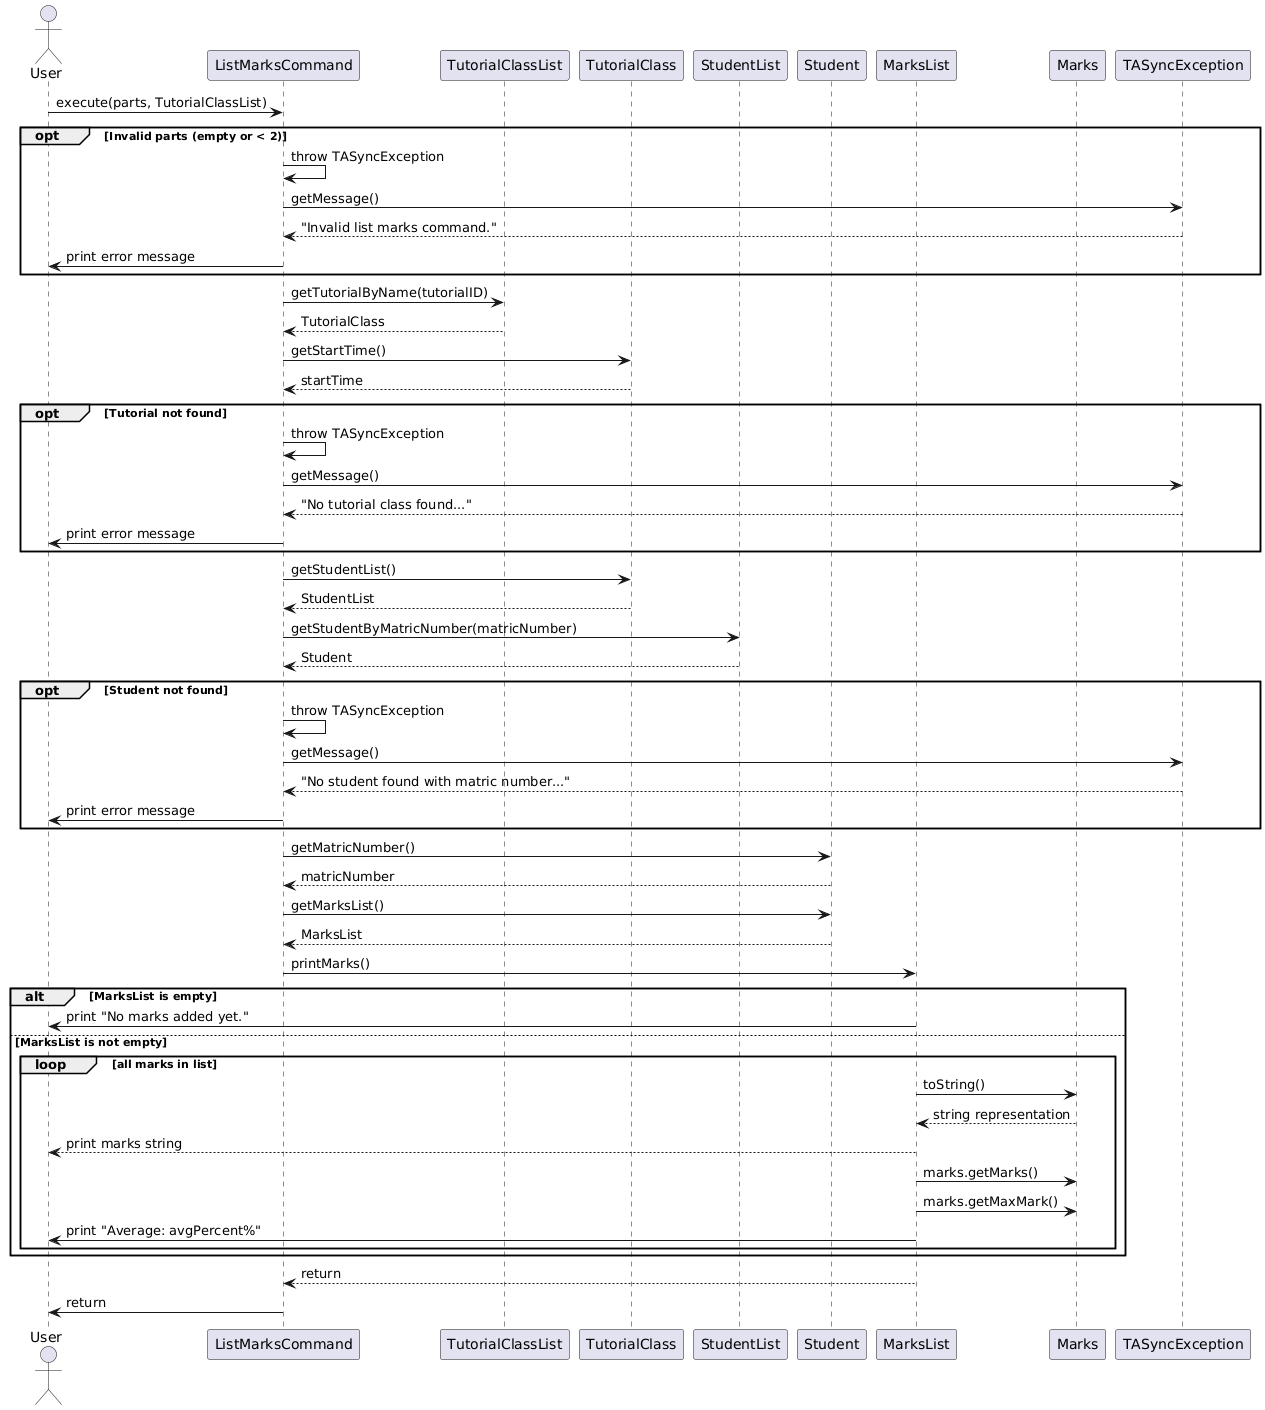

The diagram above was rendered by PlantUML. Its source (embedded in the PNG):
@startuml
actor User
participant "ListMarksCommand" as ListMarksCommand
participant "TutorialClassList" as TutorialClassList
participant "TutorialClass" as TutorialClass
participant "StudentList" as StudentList
participant "Student" as Student
participant "MarksList" as MarksList
participant "Marks" as Marks
participant "TASyncException" as TASyncException

User -> ListMarksCommand : execute(parts, TutorialClassList)

opt Invalid parts (empty or < 2)
    ListMarksCommand -> ListMarksCommand : throw TASyncException
    ListMarksCommand -> TASyncException : getMessage()
    TASyncException --> ListMarksCommand : "Invalid list marks command."
    ListMarksCommand -> User : print error message
end

ListMarksCommand -> TutorialClassList : getTutorialByName(tutorialID)
TutorialClassList --> ListMarksCommand : TutorialClass

ListMarksCommand -> TutorialClass : getStartTime()
TutorialClass --> ListMarksCommand : startTime

opt Tutorial not found
    ListMarksCommand -> ListMarksCommand : throw TASyncException
    ListMarksCommand -> TASyncException : getMessage()
    TASyncException --> ListMarksCommand : "No tutorial class found..."
    ListMarksCommand -> User : print error message
end

ListMarksCommand -> TutorialClass : getStudentList()
TutorialClass --> ListMarksCommand : StudentList

ListMarksCommand -> StudentList : getStudentByMatricNumber(matricNumber)
StudentList --> ListMarksCommand : Student

opt Student not found
    ListMarksCommand -> ListMarksCommand : throw TASyncException
    ListMarksCommand -> TASyncException : getMessage()
    TASyncException --> ListMarksCommand : "No student found with matric number..."
    ListMarksCommand -> User : print error message
end

ListMarksCommand -> Student : getMatricNumber()
Student --> ListMarksCommand : matricNumber

ListMarksCommand -> Student : getMarksList()
Student --> ListMarksCommand : MarksList

ListMarksCommand -> MarksList : printMarks()

alt MarksList is empty
      MarksList -> User: print "No marks added yet."
else MarksList is not empty
      loop all marks in list
      MarksList -> Marks : toString()
      Marks --> MarksList : string representation
      MarksList --> User : print marks string
      MarksList -> Marks : marks.getMarks()
      MarksList -> Marks : marks.getMaxMark()
      MarksList -> User : print "Average: avgPercent%"
      end
  end
  MarksList --> ListMarksCommand : return

ListMarksCommand -> User : return
@enduml